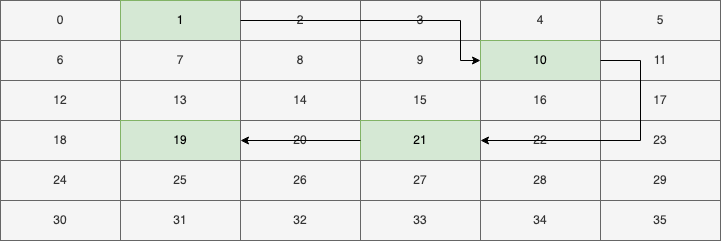

The diagram above was exported from draw.io. Its source (the exported page's mxGraphModel, read from the mxfile embedded in the PNG):
<mxGraphModel dx="1026" dy="772" grid="1" gridSize="10" guides="1" tooltips="1" connect="1" arrows="1" fold="1" page="1" pageScale="1" pageWidth="827" pageHeight="1169" math="0" shadow="0">
  <root>
    <mxCell id="0" />
    <mxCell id="1" parent="0" />
    <mxCell id="C17tB3B2cp0wRWHZ0ija-1" value="0" style="rounded=0;whiteSpace=wrap;html=1;fillColor=#f5f5f5;fontColor=#333333;strokeColor=#666666;" vertex="1" parent="1">
      <mxGeometry x="80" y="80" width="120" height="40" as="geometry" />
    </mxCell>
    <mxCell id="C17tB3B2cp0wRWHZ0ija-2" value="1" style="rounded=0;whiteSpace=wrap;html=1;fillColor=#d5e8d4;strokeColor=#82b366;" vertex="1" parent="1">
      <mxGeometry x="200" y="80" width="120" height="40" as="geometry" />
    </mxCell>
    <mxCell id="C17tB3B2cp0wRWHZ0ija-3" value="2" style="rounded=0;whiteSpace=wrap;html=1;fillColor=#f5f5f5;fontColor=#333333;strokeColor=#666666;" vertex="1" parent="1">
      <mxGeometry x="320" y="80" width="120" height="40" as="geometry" />
    </mxCell>
    <mxCell id="C17tB3B2cp0wRWHZ0ija-4" value="3" style="rounded=0;whiteSpace=wrap;html=1;fillColor=#f5f5f5;fontColor=#333333;strokeColor=#666666;" vertex="1" parent="1">
      <mxGeometry x="440" y="80" width="120" height="40" as="geometry" />
    </mxCell>
    <mxCell id="C17tB3B2cp0wRWHZ0ija-5" value="4" style="rounded=0;whiteSpace=wrap;html=1;fillColor=#f5f5f5;fontColor=#333333;strokeColor=#666666;" vertex="1" parent="1">
      <mxGeometry x="560" y="80" width="120" height="40" as="geometry" />
    </mxCell>
    <mxCell id="C17tB3B2cp0wRWHZ0ija-6" value="5" style="rounded=0;whiteSpace=wrap;html=1;fillColor=#f5f5f5;fontColor=#333333;strokeColor=#666666;" vertex="1" parent="1">
      <mxGeometry x="680" y="80" width="120" height="40" as="geometry" />
    </mxCell>
    <mxCell id="C17tB3B2cp0wRWHZ0ija-7" value="6" style="rounded=0;whiteSpace=wrap;html=1;fillColor=#f5f5f5;fontColor=#333333;strokeColor=#666666;" vertex="1" parent="1">
      <mxGeometry x="80" y="120" width="120" height="40" as="geometry" />
    </mxCell>
    <mxCell id="C17tB3B2cp0wRWHZ0ija-8" value="7" style="rounded=0;whiteSpace=wrap;html=1;fillColor=#f5f5f5;strokeColor=#666666;fontColor=#333333;" vertex="1" parent="1">
      <mxGeometry x="200" y="120" width="120" height="40" as="geometry" />
    </mxCell>
    <mxCell id="C17tB3B2cp0wRWHZ0ija-9" value="8" style="rounded=0;whiteSpace=wrap;html=1;fillColor=#f5f5f5;strokeColor=#666666;fontColor=#333333;" vertex="1" parent="1">
      <mxGeometry x="320" y="120" width="120" height="40" as="geometry" />
    </mxCell>
    <mxCell id="C17tB3B2cp0wRWHZ0ija-10" value="9" style="rounded=0;whiteSpace=wrap;html=1;fillColor=#f5f5f5;strokeColor=#666666;fontColor=#333333;" vertex="1" parent="1">
      <mxGeometry x="440" y="120" width="120" height="40" as="geometry" />
    </mxCell>
    <mxCell id="C17tB3B2cp0wRWHZ0ija-11" value="10" style="rounded=0;whiteSpace=wrap;html=1;fillColor=#d5e8d4;strokeColor=#82b366;" vertex="1" parent="1">
      <mxGeometry x="560" y="120" width="120" height="40" as="geometry" />
    </mxCell>
    <mxCell id="C17tB3B2cp0wRWHZ0ija-12" value="11" style="rounded=0;whiteSpace=wrap;html=1;fillColor=#f5f5f5;strokeColor=#666666;fontColor=#333333;" vertex="1" parent="1">
      <mxGeometry x="680" y="120" width="120" height="40" as="geometry" />
    </mxCell>
    <mxCell id="C17tB3B2cp0wRWHZ0ija-13" value="12" style="rounded=0;whiteSpace=wrap;html=1;fillColor=#f5f5f5;strokeColor=#666666;fontColor=#333333;" vertex="1" parent="1">
      <mxGeometry x="80" y="160" width="120" height="40" as="geometry" />
    </mxCell>
    <mxCell id="C17tB3B2cp0wRWHZ0ija-14" value="13" style="rounded=0;whiteSpace=wrap;html=1;fillColor=#f5f5f5;fontColor=#333333;strokeColor=#666666;" vertex="1" parent="1">
      <mxGeometry x="200" y="160" width="120" height="40" as="geometry" />
    </mxCell>
    <mxCell id="C17tB3B2cp0wRWHZ0ija-15" value="14" style="rounded=0;whiteSpace=wrap;html=1;fillColor=#f5f5f5;fontColor=#333333;strokeColor=#666666;" vertex="1" parent="1">
      <mxGeometry x="320" y="160" width="120" height="40" as="geometry" />
    </mxCell>
    <mxCell id="C17tB3B2cp0wRWHZ0ija-16" value="15" style="rounded=0;whiteSpace=wrap;html=1;fillColor=#f5f5f5;fontColor=#333333;strokeColor=#666666;" vertex="1" parent="1">
      <mxGeometry x="440" y="160" width="120" height="40" as="geometry" />
    </mxCell>
    <mxCell id="C17tB3B2cp0wRWHZ0ija-17" value="16" style="rounded=0;whiteSpace=wrap;html=1;fillColor=#f5f5f5;fontColor=#333333;strokeColor=#666666;" vertex="1" parent="1">
      <mxGeometry x="560" y="160" width="120" height="40" as="geometry" />
    </mxCell>
    <mxCell id="C17tB3B2cp0wRWHZ0ija-18" value="17" style="rounded=0;whiteSpace=wrap;html=1;fillColor=#f5f5f5;fontColor=#333333;strokeColor=#666666;" vertex="1" parent="1">
      <mxGeometry x="680" y="160" width="120" height="40" as="geometry" />
    </mxCell>
    <mxCell id="C17tB3B2cp0wRWHZ0ija-19" value="18" style="rounded=0;whiteSpace=wrap;html=1;fillColor=#f5f5f5;fontColor=#333333;strokeColor=#666666;" vertex="1" parent="1">
      <mxGeometry x="80" y="200" width="120" height="40" as="geometry" />
    </mxCell>
    <mxCell id="C17tB3B2cp0wRWHZ0ija-20" value="19" style="rounded=0;whiteSpace=wrap;html=1;fillColor=#d5e8d4;strokeColor=#82b366;" vertex="1" parent="1">
      <mxGeometry x="200" y="200" width="120" height="40" as="geometry" />
    </mxCell>
    <mxCell id="C17tB3B2cp0wRWHZ0ija-21" value="20" style="rounded=0;whiteSpace=wrap;html=1;fillColor=#f5f5f5;fontColor=#333333;strokeColor=#666666;" vertex="1" parent="1">
      <mxGeometry x="320" y="200" width="120" height="40" as="geometry" />
    </mxCell>
    <mxCell id="C17tB3B2cp0wRWHZ0ija-22" value="21" style="rounded=0;whiteSpace=wrap;html=1;fillColor=#d5e8d4;strokeColor=#82b366;" vertex="1" parent="1">
      <mxGeometry x="440" y="200" width="120" height="40" as="geometry" />
    </mxCell>
    <mxCell id="C17tB3B2cp0wRWHZ0ija-23" value="22" style="rounded=0;whiteSpace=wrap;html=1;fillColor=#f5f5f5;fontColor=#333333;strokeColor=#666666;" vertex="1" parent="1">
      <mxGeometry x="560" y="200" width="120" height="40" as="geometry" />
    </mxCell>
    <mxCell id="C17tB3B2cp0wRWHZ0ija-24" value="23" style="rounded=0;whiteSpace=wrap;html=1;fillColor=#f5f5f5;fontColor=#333333;strokeColor=#666666;" vertex="1" parent="1">
      <mxGeometry x="680" y="200" width="120" height="40" as="geometry" />
    </mxCell>
    <mxCell id="C17tB3B2cp0wRWHZ0ija-25" value="24" style="rounded=0;whiteSpace=wrap;html=1;fillColor=#f5f5f5;fontColor=#333333;strokeColor=#666666;" vertex="1" parent="1">
      <mxGeometry x="80" y="240" width="120" height="40" as="geometry" />
    </mxCell>
    <mxCell id="C17tB3B2cp0wRWHZ0ija-26" value="25" style="rounded=0;whiteSpace=wrap;html=1;fillColor=#f5f5f5;fontColor=#333333;strokeColor=#666666;" vertex="1" parent="1">
      <mxGeometry x="200" y="240" width="120" height="40" as="geometry" />
    </mxCell>
    <mxCell id="C17tB3B2cp0wRWHZ0ija-27" value="26" style="rounded=0;whiteSpace=wrap;html=1;fillColor=#f5f5f5;fontColor=#333333;strokeColor=#666666;" vertex="1" parent="1">
      <mxGeometry x="320" y="240" width="120" height="40" as="geometry" />
    </mxCell>
    <mxCell id="C17tB3B2cp0wRWHZ0ija-28" value="27" style="rounded=0;whiteSpace=wrap;html=1;fillColor=#f5f5f5;fontColor=#333333;strokeColor=#666666;" vertex="1" parent="1">
      <mxGeometry x="440" y="240" width="120" height="40" as="geometry" />
    </mxCell>
    <mxCell id="C17tB3B2cp0wRWHZ0ija-29" value="28" style="rounded=0;whiteSpace=wrap;html=1;fillColor=#f5f5f5;fontColor=#333333;strokeColor=#666666;" vertex="1" parent="1">
      <mxGeometry x="560" y="240" width="120" height="40" as="geometry" />
    </mxCell>
    <mxCell id="C17tB3B2cp0wRWHZ0ija-30" value="29" style="rounded=0;whiteSpace=wrap;html=1;fillColor=#f5f5f5;fontColor=#333333;strokeColor=#666666;" vertex="1" parent="1">
      <mxGeometry x="680" y="240" width="120" height="40" as="geometry" />
    </mxCell>
    <mxCell id="C17tB3B2cp0wRWHZ0ija-31" value="30" style="rounded=0;whiteSpace=wrap;html=1;fillColor=#f5f5f5;fontColor=#333333;strokeColor=#666666;" vertex="1" parent="1">
      <mxGeometry x="80" y="280" width="120" height="40" as="geometry" />
    </mxCell>
    <mxCell id="C17tB3B2cp0wRWHZ0ija-32" value="31" style="rounded=0;whiteSpace=wrap;html=1;fillColor=#f5f5f5;fontColor=#333333;strokeColor=#666666;" vertex="1" parent="1">
      <mxGeometry x="200" y="280" width="120" height="40" as="geometry" />
    </mxCell>
    <mxCell id="C17tB3B2cp0wRWHZ0ija-33" value="32" style="rounded=0;whiteSpace=wrap;html=1;fillColor=#f5f5f5;fontColor=#333333;strokeColor=#666666;" vertex="1" parent="1">
      <mxGeometry x="320" y="280" width="120" height="40" as="geometry" />
    </mxCell>
    <mxCell id="C17tB3B2cp0wRWHZ0ija-34" value="33" style="rounded=0;whiteSpace=wrap;html=1;fillColor=#f5f5f5;fontColor=#333333;strokeColor=#666666;" vertex="1" parent="1">
      <mxGeometry x="440" y="280" width="120" height="40" as="geometry" />
    </mxCell>
    <mxCell id="C17tB3B2cp0wRWHZ0ija-35" value="34" style="rounded=0;whiteSpace=wrap;html=1;fillColor=#f5f5f5;fontColor=#333333;strokeColor=#666666;" vertex="1" parent="1">
      <mxGeometry x="560" y="280" width="120" height="40" as="geometry" />
    </mxCell>
    <mxCell id="C17tB3B2cp0wRWHZ0ija-36" value="35" style="rounded=0;whiteSpace=wrap;html=1;fillColor=#f5f5f5;fontColor=#333333;strokeColor=#666666;" vertex="1" parent="1">
      <mxGeometry x="680" y="280" width="120" height="40" as="geometry" />
    </mxCell>
    <mxCell id="C17tB3B2cp0wRWHZ0ija-42" style="edgeStyle=orthogonalEdgeStyle;rounded=0;orthogonalLoop=1;jettySize=auto;html=1;entryX=1;entryY=0.5;entryDx=0;entryDy=0;" edge="1" parent="1" source="C17tB3B2cp0wRWHZ0ija-2" target="C17tB3B2cp0wRWHZ0ija-10">
      <mxGeometry relative="1" as="geometry">
        <mxPoint x="280" y="30" as="targetPoint" />
        <Array as="points">
          <mxPoint x="540" y="100" />
          <mxPoint x="540" y="140" />
        </Array>
      </mxGeometry>
    </mxCell>
    <mxCell id="C17tB3B2cp0wRWHZ0ija-43" style="edgeStyle=orthogonalEdgeStyle;rounded=0;orthogonalLoop=1;jettySize=auto;html=1;entryX=0;entryY=0.5;entryDx=0;entryDy=0;" edge="1" parent="1" source="C17tB3B2cp0wRWHZ0ija-11" target="C17tB3B2cp0wRWHZ0ija-23">
      <mxGeometry relative="1" as="geometry">
        <mxPoint x="690" y="400" as="targetPoint" />
        <Array as="points">
          <mxPoint x="720" y="140" />
          <mxPoint x="720" y="220" />
        </Array>
      </mxGeometry>
    </mxCell>
    <mxCell id="C17tB3B2cp0wRWHZ0ija-44" style="edgeStyle=orthogonalEdgeStyle;rounded=0;orthogonalLoop=1;jettySize=auto;html=1;entryX=0;entryY=0.5;entryDx=0;entryDy=0;" edge="1" parent="1" source="C17tB3B2cp0wRWHZ0ija-22" target="C17tB3B2cp0wRWHZ0ija-21">
      <mxGeometry relative="1" as="geometry">
        <mxPoint x="490" y="460" as="targetPoint" />
        <Array as="points">
          <mxPoint x="440" y="220" />
          <mxPoint x="440" y="220" />
        </Array>
      </mxGeometry>
    </mxCell>
  </root>
</mxGraphModel>